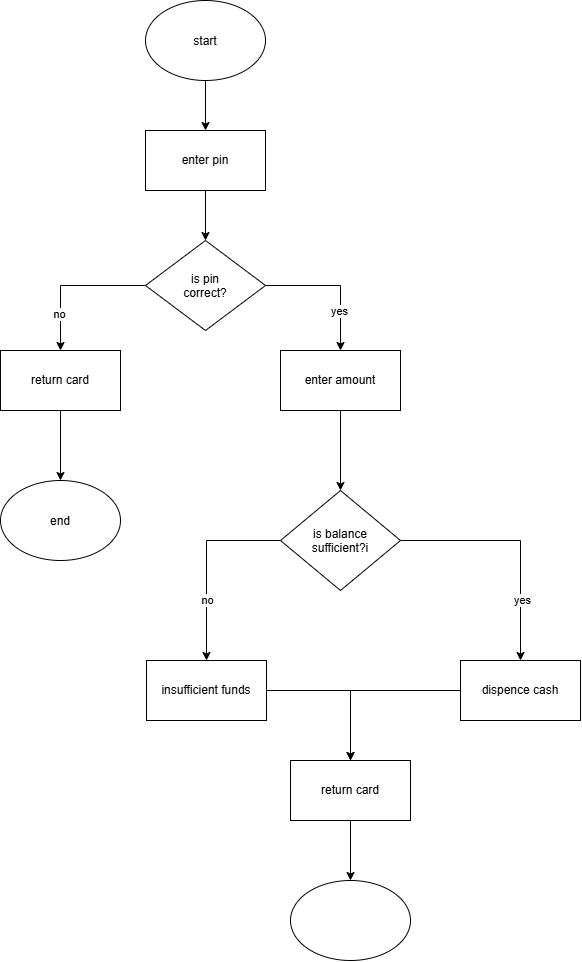

The diagram above was exported from draw.io. Its source (the exported page's mxGraphModel, read from the mxfile embedded in the PNG):
<mxGraphModel dx="1202" dy="664" grid="1" gridSize="10" guides="1" tooltips="1" connect="1" arrows="1" fold="1" page="1" pageScale="1" pageWidth="850" pageHeight="1100" math="0" shadow="0">
  <root>
    <mxCell id="0" />
    <mxCell id="1" parent="0" />
    <mxCell id="IIlO0qLQQbMqDXJ_CS-K-5" edge="1" parent="1" source="IIlO0qLQQbMqDXJ_CS-K-1" style="edgeStyle=orthogonalEdgeStyle;rounded=0;orthogonalLoop=1;jettySize=auto;html=1;entryX=0.5;entryY=0;entryDx=0;entryDy=0;" target="IIlO0qLQQbMqDXJ_CS-K-2">
      <mxGeometry relative="1" as="geometry" />
    </mxCell>
    <mxCell id="IIlO0qLQQbMqDXJ_CS-K-1" parent="1" style="ellipse;whiteSpace=wrap;html=1;shapeInside=1;" value="start" vertex="1">
      <mxGeometry height="80" width="120" x="365" as="geometry" />
    </mxCell>
    <mxCell id="IIlO0qLQQbMqDXJ_CS-K-9" edge="1" parent="1" source="IIlO0qLQQbMqDXJ_CS-K-2" style="edgeStyle=orthogonalEdgeStyle;rounded=0;orthogonalLoop=1;jettySize=auto;html=1;" target="IIlO0qLQQbMqDXJ_CS-K-3">
      <mxGeometry relative="1" as="geometry" />
    </mxCell>
    <mxCell id="IIlO0qLQQbMqDXJ_CS-K-2" parent="1" style="rounded=0;whiteSpace=wrap;html=1;" value="enter pin" vertex="1">
      <mxGeometry height="60" width="120" x="365" y="130" as="geometry" />
    </mxCell>
    <mxCell id="IIlO0qLQQbMqDXJ_CS-K-6" edge="1" parent="1" source="IIlO0qLQQbMqDXJ_CS-K-3" style="edgeStyle=orthogonalEdgeStyle;rounded=0;orthogonalLoop=1;jettySize=auto;html=1;" target="IIlO0qLQQbMqDXJ_CS-K-11">
      <mxGeometry relative="1" x="-0.3" as="geometry">
        <mxPoint x="560" y="340" as="targetPoint" />
      </mxGeometry>
    </mxCell>
    <mxCell id="IIlO0qLQQbMqDXJ_CS-K-13" connectable="0" parent="IIlO0qLQQbMqDXJ_CS-K-6" style="edgeLabel;html=1;align=center;verticalAlign=middle;resizable=0;points=[];" value="yes" vertex="1">
      <mxGeometry relative="1" x="0.4286" y="-2" as="geometry">
        <mxPoint as="offset" />
      </mxGeometry>
    </mxCell>
    <mxCell id="IIlO0qLQQbMqDXJ_CS-K-7" edge="1" parent="1" source="IIlO0qLQQbMqDXJ_CS-K-3" style="edgeStyle=orthogonalEdgeStyle;rounded=0;orthogonalLoop=1;jettySize=auto;html=1;">
      <mxGeometry relative="1" x="-0.1086" as="geometry">
        <mxPoint x="280" y="350" as="targetPoint" />
      </mxGeometry>
    </mxCell>
    <mxCell id="IIlO0qLQQbMqDXJ_CS-K-12" connectable="0" parent="IIlO0qLQQbMqDXJ_CS-K-7" style="edgeLabel;html=1;align=center;verticalAlign=middle;resizable=0;points=[];" value="no" vertex="1">
      <mxGeometry relative="1" x="0.52" y="-2" as="geometry">
        <mxPoint as="offset" />
      </mxGeometry>
    </mxCell>
    <mxCell id="IIlO0qLQQbMqDXJ_CS-K-3" parent="1" style="rhombus;whiteSpace=wrap;html=1;shapeInside=1;" value="is pin correct?&lt;div&gt;&lt;br/&gt;&lt;/div&gt;" vertex="1">
      <mxGeometry height="90" width="120" x="365" y="240" as="geometry" />
    </mxCell>
    <mxCell id="IIlO0qLQQbMqDXJ_CS-K-14" edge="1" parent="1" source="IIlO0qLQQbMqDXJ_CS-K-10" style="edgeStyle=orthogonalEdgeStyle;rounded=0;orthogonalLoop=1;jettySize=auto;html=1;">
      <mxGeometry relative="1" as="geometry">
        <mxPoint x="280" y="480" as="targetPoint" />
      </mxGeometry>
    </mxCell>
    <mxCell id="IIlO0qLQQbMqDXJ_CS-K-10" parent="1" style="rounded=0;whiteSpace=wrap;html=1;" value="return card" vertex="1">
      <mxGeometry height="60" width="120" x="220" y="350" as="geometry" />
    </mxCell>
    <mxCell id="IIlO0qLQQbMqDXJ_CS-K-16" edge="1" parent="1" source="IIlO0qLQQbMqDXJ_CS-K-11" style="edgeStyle=orthogonalEdgeStyle;rounded=0;orthogonalLoop=1;jettySize=auto;html=1;">
      <mxGeometry relative="1" as="geometry">
        <mxPoint x="560" y="490" as="targetPoint" />
      </mxGeometry>
    </mxCell>
    <mxCell id="IIlO0qLQQbMqDXJ_CS-K-11" parent="1" style="rounded=0;whiteSpace=wrap;html=1;" value="enter amount" vertex="1">
      <mxGeometry height="60" width="120" x="500" y="350" as="geometry" />
    </mxCell>
    <mxCell id="IIlO0qLQQbMqDXJ_CS-K-15" parent="1" style="ellipse;whiteSpace=wrap;html=1;shapeInside=1;" value="end" vertex="1">
      <mxGeometry height="80" width="120" x="220" y="480" as="geometry" />
    </mxCell>
    <mxCell id="IIlO0qLQQbMqDXJ_CS-K-20" edge="1" parent="1" source="IIlO0qLQQbMqDXJ_CS-K-17" style="edgeStyle=orthogonalEdgeStyle;rounded=0;orthogonalLoop=1;jettySize=auto;html=1;" target="IIlO0qLQQbMqDXJ_CS-K-18">
      <mxGeometry relative="1" as="geometry" />
    </mxCell>
    <mxCell id="IIlO0qLQQbMqDXJ_CS-K-21" connectable="0" parent="IIlO0qLQQbMqDXJ_CS-K-20" style="edgeLabel;html=1;align=center;verticalAlign=middle;resizable=0;points=[];" value="no" vertex="1">
      <mxGeometry relative="1" x="0.2995" y="-5" as="geometry">
        <mxPoint x="5" y="8" as="offset" />
      </mxGeometry>
    </mxCell>
    <mxCell id="IIlO0qLQQbMqDXJ_CS-K-22" edge="1" parent="1" source="IIlO0qLQQbMqDXJ_CS-K-17" style="edgeStyle=orthogonalEdgeStyle;rounded=0;orthogonalLoop=1;jettySize=auto;html=1;entryX=0.5;entryY=0;entryDx=0;entryDy=0;" target="IIlO0qLQQbMqDXJ_CS-K-19">
      <mxGeometry relative="1" as="geometry" />
    </mxCell>
    <mxCell id="IIlO0qLQQbMqDXJ_CS-K-23" connectable="0" parent="IIlO0qLQQbMqDXJ_CS-K-22" style="edgeLabel;html=1;align=center;verticalAlign=middle;resizable=0;points=[];" value="yes" vertex="1">
      <mxGeometry relative="1" x="0.4961" y="1" as="geometry">
        <mxPoint as="offset" />
      </mxGeometry>
    </mxCell>
    <mxCell id="IIlO0qLQQbMqDXJ_CS-K-17" parent="1" style="rhombus;whiteSpace=wrap;html=1;shapeInside=1;" value="is balance sufficient?i" vertex="1">
      <mxGeometry height="100" width="120" x="500" y="490" as="geometry" />
    </mxCell>
    <mxCell id="IIlO0qLQQbMqDXJ_CS-K-25" edge="1" parent="1" source="IIlO0qLQQbMqDXJ_CS-K-18" style="edgeStyle=orthogonalEdgeStyle;rounded=0;orthogonalLoop=1;jettySize=auto;html=1;" target="IIlO0qLQQbMqDXJ_CS-K-24">
      <mxGeometry relative="1" as="geometry" />
    </mxCell>
    <mxCell id="IIlO0qLQQbMqDXJ_CS-K-18" parent="1" style="rounded=0;whiteSpace=wrap;html=1;" value="insufficient funds" vertex="1">
      <mxGeometry height="60" width="120" x="366" y="660" as="geometry" />
    </mxCell>
    <mxCell id="IIlO0qLQQbMqDXJ_CS-K-26" edge="1" parent="1" source="IIlO0qLQQbMqDXJ_CS-K-19" style="edgeStyle=orthogonalEdgeStyle;rounded=0;orthogonalLoop=1;jettySize=auto;html=1;entryX=0.5;entryY=0;entryDx=0;entryDy=0;" target="IIlO0qLQQbMqDXJ_CS-K-24">
      <mxGeometry relative="1" as="geometry" />
    </mxCell>
    <mxCell id="IIlO0qLQQbMqDXJ_CS-K-19" parent="1" style="rounded=0;whiteSpace=wrap;html=1;" value="dispence cash" vertex="1">
      <mxGeometry height="60" width="120" x="680" y="660" as="geometry" />
    </mxCell>
    <mxCell id="IIlO0qLQQbMqDXJ_CS-K-28" edge="1" parent="1" source="IIlO0qLQQbMqDXJ_CS-K-24" style="edgeStyle=orthogonalEdgeStyle;rounded=0;orthogonalLoop=1;jettySize=auto;html=1;entryX=0.5;entryY=0;entryDx=0;entryDy=0;" target="IIlO0qLQQbMqDXJ_CS-K-27">
      <mxGeometry relative="1" as="geometry" />
    </mxCell>
    <mxCell id="IIlO0qLQQbMqDXJ_CS-K-24" parent="1" style="rounded=0;whiteSpace=wrap;html=1;" value="return card" vertex="1">
      <mxGeometry height="60" width="120" x="510" y="760" as="geometry" />
    </mxCell>
    <mxCell id="IIlO0qLQQbMqDXJ_CS-K-27" parent="1" style="ellipse;whiteSpace=wrap;html=1;shapeInside=1;" value="" vertex="1">
      <mxGeometry height="80" width="120" x="510" y="880" as="geometry" />
    </mxCell>
  </root>
</mxGraphModel>